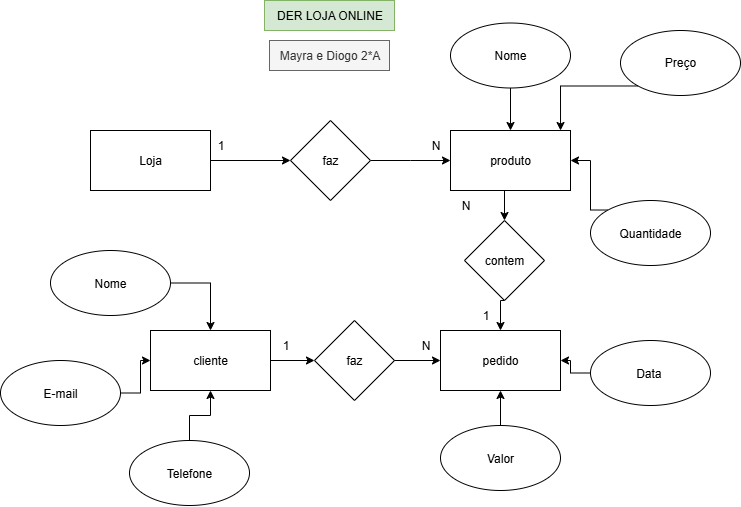

The diagram above was exported from draw.io. Its source (the exported page's mxGraphModel, read from the mxfile embedded in the PNG):
<mxGraphModel dx="1303" dy="703" grid="1" gridSize="10" guides="1" tooltips="1" connect="1" arrows="1" fold="1" page="1" pageScale="1" pageWidth="827" pageHeight="1169" math="0" shadow="0">
  <root>
    <mxCell id="0" />
    <mxCell id="1" parent="0" />
    <mxCell id="KQf80lwWfAjoCVgppyPx-1" value="&lt;font style=&quot;vertical-align: inherit;&quot; dir=&quot;auto&quot;&gt;&lt;font style=&quot;vertical-align: inherit;&quot; dir=&quot;auto&quot;&gt;DER LOJA ONLINE&lt;/font&gt;&lt;/font&gt;" style="text;html=1;align=center;verticalAlign=middle;resizable=0;points=[];autosize=1;strokeColor=#82b366;fillColor=#d5e8d4;" vertex="1" parent="1">
      <mxGeometry x="304" y="20" width="130" height="30" as="geometry" />
    </mxCell>
    <mxCell id="KQf80lwWfAjoCVgppyPx-18" style="edgeStyle=orthogonalEdgeStyle;rounded=0;orthogonalLoop=1;jettySize=auto;html=1;exitX=1;exitY=0.5;exitDx=0;exitDy=0;entryX=0;entryY=0.5;entryDx=0;entryDy=0;" edge="1" parent="1" source="KQf80lwWfAjoCVgppyPx-2" target="KQf80lwWfAjoCVgppyPx-15">
      <mxGeometry relative="1" as="geometry" />
    </mxCell>
    <mxCell id="KQf80lwWfAjoCVgppyPx-2" value="cliente" style="rounded=0;whiteSpace=wrap;html=1;" vertex="1" parent="1">
      <mxGeometry x="190" y="350" width="120" height="60" as="geometry" />
    </mxCell>
    <mxCell id="KQf80lwWfAjoCVgppyPx-13" style="edgeStyle=orthogonalEdgeStyle;rounded=0;orthogonalLoop=1;jettySize=auto;html=1;exitX=0.5;exitY=1;exitDx=0;exitDy=0;entryX=0.5;entryY=0;entryDx=0;entryDy=0;" edge="1" parent="1" source="KQf80lwWfAjoCVgppyPx-3" target="KQf80lwWfAjoCVgppyPx-12">
      <mxGeometry relative="1" as="geometry" />
    </mxCell>
    <mxCell id="KQf80lwWfAjoCVgppyPx-3" value="produto" style="rounded=0;whiteSpace=wrap;html=1;" vertex="1" parent="1">
      <mxGeometry x="490" y="150" width="120" height="60" as="geometry" />
    </mxCell>
    <mxCell id="KQf80lwWfAjoCVgppyPx-4" value="pedido" style="rounded=0;whiteSpace=wrap;html=1;" vertex="1" parent="1">
      <mxGeometry x="480" y="350" width="120" height="60" as="geometry" />
    </mxCell>
    <mxCell id="KQf80lwWfAjoCVgppyPx-9" style="edgeStyle=orthogonalEdgeStyle;rounded=0;orthogonalLoop=1;jettySize=auto;html=1;exitX=1;exitY=0.5;exitDx=0;exitDy=0;entryX=0;entryY=0.5;entryDx=0;entryDy=0;" edge="1" parent="1" source="KQf80lwWfAjoCVgppyPx-6" target="KQf80lwWfAjoCVgppyPx-8">
      <mxGeometry relative="1" as="geometry" />
    </mxCell>
    <mxCell id="KQf80lwWfAjoCVgppyPx-6" value="Loja" style="rounded=0;whiteSpace=wrap;html=1;" vertex="1" parent="1">
      <mxGeometry x="130" y="150" width="120" height="60" as="geometry" />
    </mxCell>
    <mxCell id="KQf80lwWfAjoCVgppyPx-10" style="edgeStyle=orthogonalEdgeStyle;rounded=0;orthogonalLoop=1;jettySize=auto;html=1;exitX=1;exitY=0.5;exitDx=0;exitDy=0;" edge="1" parent="1" source="KQf80lwWfAjoCVgppyPx-8">
      <mxGeometry relative="1" as="geometry">
        <mxPoint x="490" y="180" as="targetPoint" />
      </mxGeometry>
    </mxCell>
    <mxCell id="KQf80lwWfAjoCVgppyPx-8" value="faz" style="rhombus;whiteSpace=wrap;html=1;" vertex="1" parent="1">
      <mxGeometry x="330" y="140" width="80" height="80" as="geometry" />
    </mxCell>
    <mxCell id="KQf80lwWfAjoCVgppyPx-14" style="edgeStyle=orthogonalEdgeStyle;rounded=0;orthogonalLoop=1;jettySize=auto;html=1;exitX=0.5;exitY=1;exitDx=0;exitDy=0;entryX=0.5;entryY=0;entryDx=0;entryDy=0;" edge="1" parent="1" source="KQf80lwWfAjoCVgppyPx-12" target="KQf80lwWfAjoCVgppyPx-4">
      <mxGeometry relative="1" as="geometry" />
    </mxCell>
    <mxCell id="KQf80lwWfAjoCVgppyPx-12" value="contem" style="rhombus;whiteSpace=wrap;html=1;" vertex="1" parent="1">
      <mxGeometry x="504" y="240" width="80" height="80" as="geometry" />
    </mxCell>
    <mxCell id="KQf80lwWfAjoCVgppyPx-19" style="edgeStyle=orthogonalEdgeStyle;rounded=0;orthogonalLoop=1;jettySize=auto;html=1;exitX=1;exitY=0.5;exitDx=0;exitDy=0;entryX=0;entryY=0.5;entryDx=0;entryDy=0;" edge="1" parent="1" source="KQf80lwWfAjoCVgppyPx-15" target="KQf80lwWfAjoCVgppyPx-4">
      <mxGeometry relative="1" as="geometry" />
    </mxCell>
    <mxCell id="KQf80lwWfAjoCVgppyPx-15" value="faz" style="rhombus;whiteSpace=wrap;html=1;" vertex="1" parent="1">
      <mxGeometry x="354" y="340" width="80" height="80" as="geometry" />
    </mxCell>
    <mxCell id="KQf80lwWfAjoCVgppyPx-40" value="" style="edgeStyle=orthogonalEdgeStyle;rounded=0;orthogonalLoop=1;jettySize=auto;html=1;" edge="1" parent="1" source="KQf80lwWfAjoCVgppyPx-21" target="KQf80lwWfAjoCVgppyPx-3">
      <mxGeometry relative="1" as="geometry" />
    </mxCell>
    <mxCell id="KQf80lwWfAjoCVgppyPx-21" value="Nome" style="ellipse;whiteSpace=wrap;html=1;" vertex="1" parent="1">
      <mxGeometry x="490" y="42.5" width="120" height="65" as="geometry" />
    </mxCell>
    <mxCell id="KQf80lwWfAjoCVgppyPx-22" value="Preço" style="ellipse;whiteSpace=wrap;html=1;" vertex="1" parent="1">
      <mxGeometry x="660" y="50" width="120" height="65" as="geometry" />
    </mxCell>
    <mxCell id="KQf80lwWfAjoCVgppyPx-39" style="edgeStyle=orthogonalEdgeStyle;rounded=0;orthogonalLoop=1;jettySize=auto;html=1;exitX=0;exitY=0;exitDx=0;exitDy=0;entryX=1;entryY=0.5;entryDx=0;entryDy=0;" edge="1" parent="1" source="KQf80lwWfAjoCVgppyPx-23" target="KQf80lwWfAjoCVgppyPx-3">
      <mxGeometry relative="1" as="geometry">
        <Array as="points">
          <mxPoint x="630" y="230" />
          <mxPoint x="630" y="180" />
        </Array>
      </mxGeometry>
    </mxCell>
    <mxCell id="KQf80lwWfAjoCVgppyPx-23" value="Quantidade" style="ellipse;whiteSpace=wrap;html=1;" vertex="1" parent="1">
      <mxGeometry x="630" y="220" width="120" height="65" as="geometry" />
    </mxCell>
    <mxCell id="KQf80lwWfAjoCVgppyPx-36" value="" style="edgeStyle=orthogonalEdgeStyle;rounded=0;orthogonalLoop=1;jettySize=auto;html=1;" edge="1" parent="1" source="KQf80lwWfAjoCVgppyPx-24" target="KQf80lwWfAjoCVgppyPx-4">
      <mxGeometry relative="1" as="geometry" />
    </mxCell>
    <mxCell id="KQf80lwWfAjoCVgppyPx-24" value="Data&amp;nbsp;" style="ellipse;whiteSpace=wrap;html=1;" vertex="1" parent="1">
      <mxGeometry x="630" y="360" width="120" height="65" as="geometry" />
    </mxCell>
    <mxCell id="KQf80lwWfAjoCVgppyPx-37" value="" style="edgeStyle=orthogonalEdgeStyle;rounded=0;orthogonalLoop=1;jettySize=auto;html=1;" edge="1" parent="1" source="KQf80lwWfAjoCVgppyPx-25" target="KQf80lwWfAjoCVgppyPx-4">
      <mxGeometry relative="1" as="geometry" />
    </mxCell>
    <mxCell id="KQf80lwWfAjoCVgppyPx-25" value="Valor" style="ellipse;whiteSpace=wrap;html=1;" vertex="1" parent="1">
      <mxGeometry x="480" y="445" width="120" height="65" as="geometry" />
    </mxCell>
    <mxCell id="KQf80lwWfAjoCVgppyPx-33" style="edgeStyle=orthogonalEdgeStyle;rounded=0;orthogonalLoop=1;jettySize=auto;html=1;exitX=1;exitY=0.5;exitDx=0;exitDy=0;entryX=0.5;entryY=0;entryDx=0;entryDy=0;" edge="1" parent="1" source="KQf80lwWfAjoCVgppyPx-27" target="KQf80lwWfAjoCVgppyPx-2">
      <mxGeometry relative="1" as="geometry" />
    </mxCell>
    <mxCell id="KQf80lwWfAjoCVgppyPx-27" value="Nome" style="ellipse;whiteSpace=wrap;html=1;" vertex="1" parent="1">
      <mxGeometry x="90" y="270" width="120" height="65" as="geometry" />
    </mxCell>
    <mxCell id="KQf80lwWfAjoCVgppyPx-31" style="edgeStyle=orthogonalEdgeStyle;rounded=0;orthogonalLoop=1;jettySize=auto;html=1;exitX=1;exitY=0.5;exitDx=0;exitDy=0;entryX=0;entryY=0.5;entryDx=0;entryDy=0;" edge="1" parent="1" source="KQf80lwWfAjoCVgppyPx-28" target="KQf80lwWfAjoCVgppyPx-2">
      <mxGeometry relative="1" as="geometry" />
    </mxCell>
    <mxCell id="KQf80lwWfAjoCVgppyPx-28" value="E-mail" style="ellipse;whiteSpace=wrap;html=1;" vertex="1" parent="1">
      <mxGeometry x="40" y="380" width="120" height="65" as="geometry" />
    </mxCell>
    <mxCell id="KQf80lwWfAjoCVgppyPx-30" style="edgeStyle=orthogonalEdgeStyle;rounded=0;orthogonalLoop=1;jettySize=auto;html=1;exitX=0.5;exitY=0;exitDx=0;exitDy=0;entryX=0.5;entryY=1;entryDx=0;entryDy=0;" edge="1" parent="1" source="KQf80lwWfAjoCVgppyPx-29" target="KQf80lwWfAjoCVgppyPx-2">
      <mxGeometry relative="1" as="geometry" />
    </mxCell>
    <mxCell id="KQf80lwWfAjoCVgppyPx-29" value="Telefone" style="ellipse;whiteSpace=wrap;html=1;" vertex="1" parent="1">
      <mxGeometry x="169" y="460" width="120" height="65" as="geometry" />
    </mxCell>
    <mxCell id="KQf80lwWfAjoCVgppyPx-42" style="edgeStyle=orthogonalEdgeStyle;rounded=0;orthogonalLoop=1;jettySize=auto;html=1;exitX=0;exitY=1;exitDx=0;exitDy=0;entryX=0.917;entryY=0;entryDx=0;entryDy=0;entryPerimeter=0;" edge="1" parent="1" source="KQf80lwWfAjoCVgppyPx-22" target="KQf80lwWfAjoCVgppyPx-3">
      <mxGeometry relative="1" as="geometry" />
    </mxCell>
    <mxCell id="KQf80lwWfAjoCVgppyPx-43" value="1" style="text;html=1;align=center;verticalAlign=middle;resizable=0;points=[];autosize=1;strokeColor=none;fillColor=none;" vertex="1" parent="1">
      <mxGeometry x="245" y="150" width="30" height="30" as="geometry" />
    </mxCell>
    <mxCell id="KQf80lwWfAjoCVgppyPx-44" value="N" style="text;html=1;align=center;verticalAlign=middle;resizable=0;points=[];autosize=1;strokeColor=none;fillColor=none;" vertex="1" parent="1">
      <mxGeometry x="460" y="150" width="30" height="30" as="geometry" />
    </mxCell>
    <mxCell id="KQf80lwWfAjoCVgppyPx-45" value="1" style="text;html=1;align=center;verticalAlign=middle;resizable=0;points=[];autosize=1;strokeColor=none;fillColor=none;" vertex="1" parent="1">
      <mxGeometry x="310" y="350" width="30" height="30" as="geometry" />
    </mxCell>
    <mxCell id="KQf80lwWfAjoCVgppyPx-46" value="N" style="text;html=1;align=center;verticalAlign=middle;resizable=0;points=[];autosize=1;strokeColor=none;fillColor=none;" vertex="1" parent="1">
      <mxGeometry x="450" y="350" width="30" height="30" as="geometry" />
    </mxCell>
    <mxCell id="KQf80lwWfAjoCVgppyPx-47" value="N" style="text;html=1;align=center;verticalAlign=middle;resizable=0;points=[];autosize=1;strokeColor=none;fillColor=none;" vertex="1" parent="1">
      <mxGeometry x="490" y="210" width="30" height="30" as="geometry" />
    </mxCell>
    <mxCell id="KQf80lwWfAjoCVgppyPx-48" value="1" style="text;html=1;align=center;verticalAlign=middle;resizable=0;points=[];autosize=1;strokeColor=none;fillColor=none;" vertex="1" parent="1">
      <mxGeometry x="510" y="320" width="30" height="30" as="geometry" />
    </mxCell>
    <mxCell id="KQf80lwWfAjoCVgppyPx-49" value="Mayra e Diogo 2*A" style="text;html=1;align=center;verticalAlign=middle;resizable=0;points=[];autosize=1;strokeColor=#666666;fillColor=#f5f5f5;fontColor=#333333;" vertex="1" parent="1">
      <mxGeometry x="309" y="60" width="120" height="30" as="geometry" />
    </mxCell>
  </root>
</mxGraphModel>